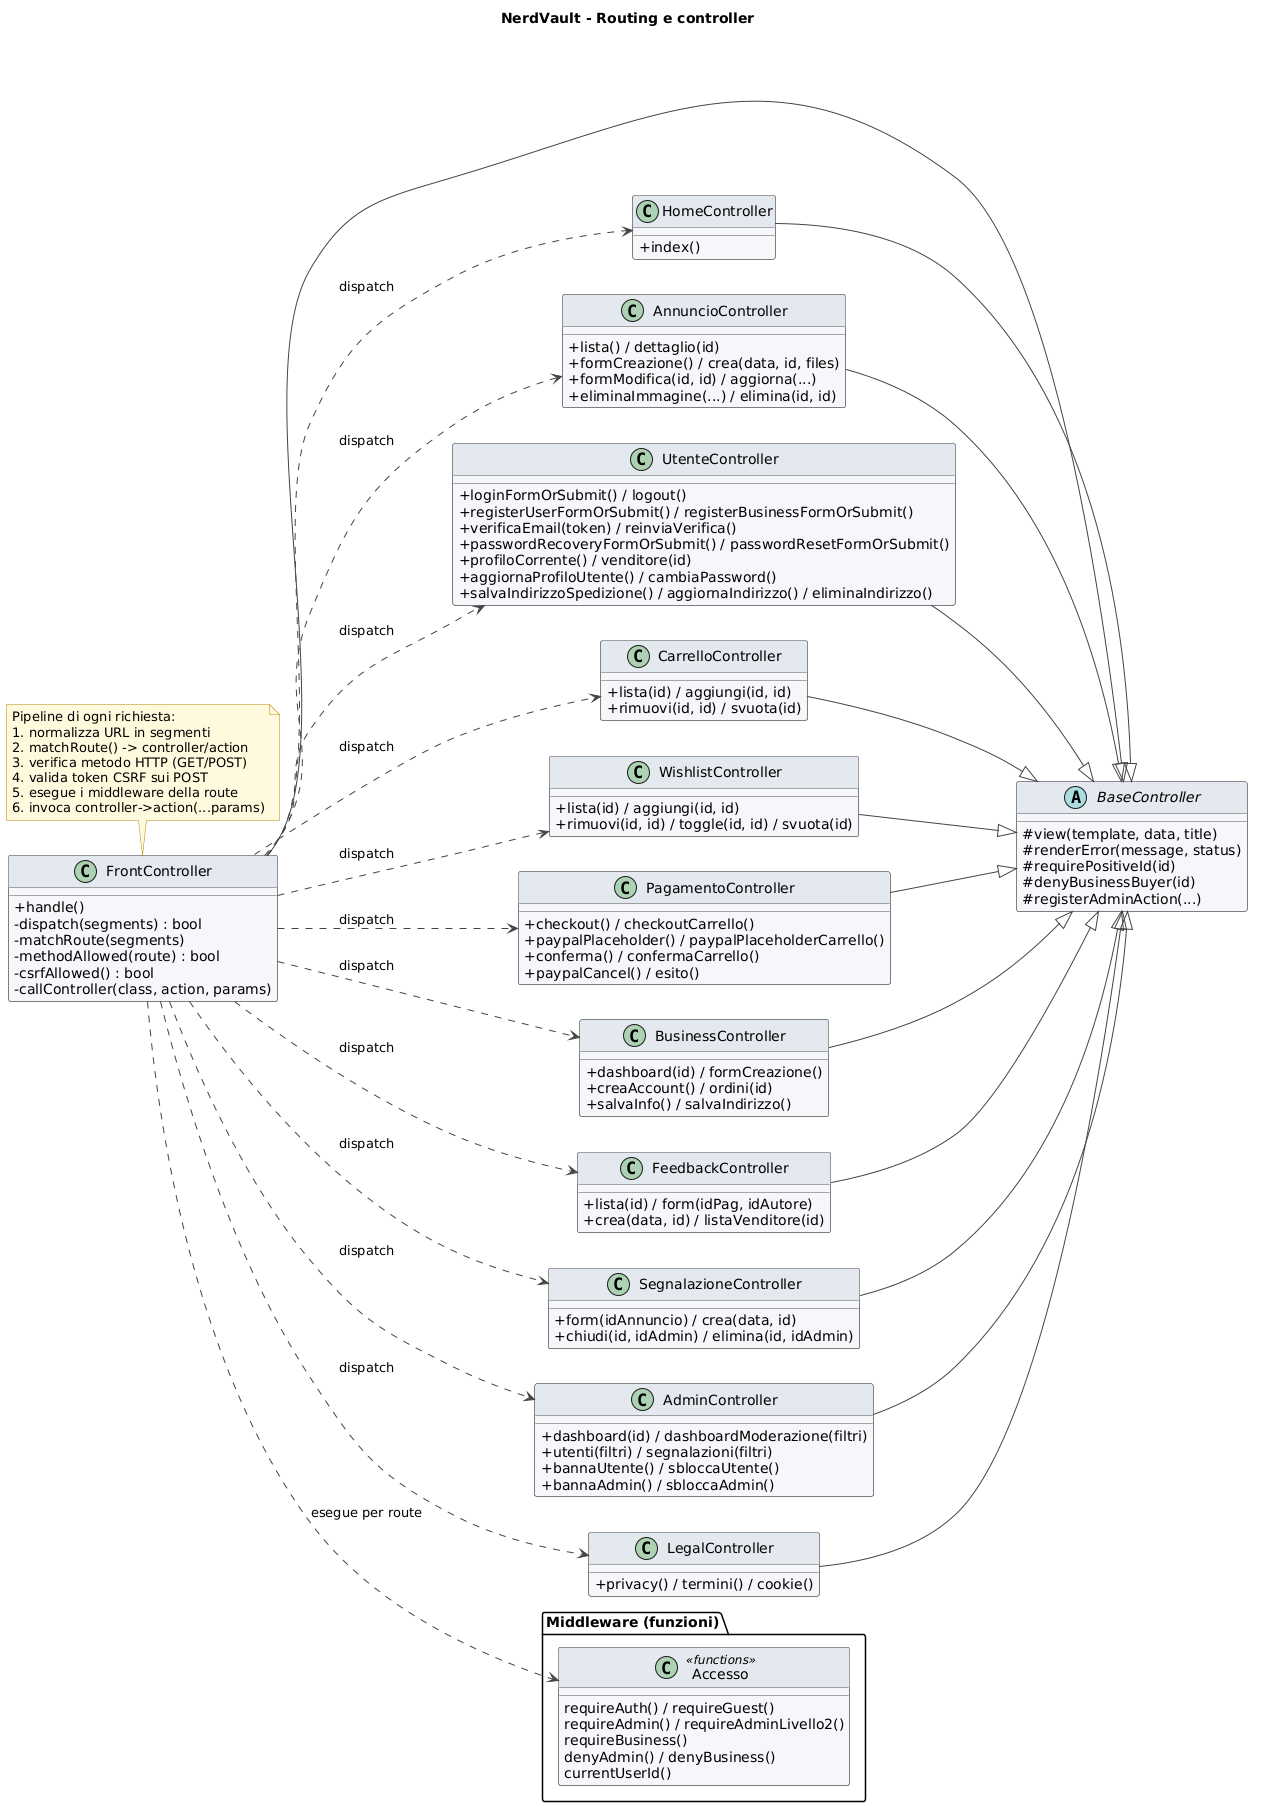

The diagram above was rendered by PlantUML. Its source (embedded in the PNG):
@startuml
' Routing e controller applicativi - NerdVault
title NerdVault - Routing e controller

skinparam backgroundColor white
skinparam shadowing false
skinparam defaultFontName Helvetica
skinparam ArrowColor #444444
skinparam classAttributeIconSize 0
skinparam class {
  BorderColor #555555
  BackgroundColor #F5F7FA
  HeaderBackgroundColor #E3E8EF
}
skinparam note {
  BorderColor #B8860B
  BackgroundColor #FFF8DC
}

left to right direction

' ── Pipeline del Front Controller ────────────────────────
class FrontController {
  + handle()
  - dispatch(segments) : bool
  - matchRoute(segments)
  - methodAllowed(route) : bool
  - csrfAllowed() : bool
  - callController(class, action, params)
}

note top of FrontController
  Pipeline di ogni richiesta:
  1. normalizza URL in segmenti
  2. matchRoute() -> controller/action
  3. verifica metodo HTTP (GET/POST)
  4. valida token CSRF sui POST
  5. esegue i middleware della route
  6. invoca controller->action(...params)
end note

abstract class BaseController {
  # view(template, data, title)
  # renderError(message, status)
  # requirePositiveId(id)
  # denyBusinessBuyer(id)
  # registerAdminAction(...)
}

package "Middleware (funzioni)" as MW {
  class Accesso <<functions>> {
  requireAuth() / requireGuest()
  requireAdmin() / requireAdminLivello2()
  requireBusiness()
  denyAdmin() / denyBusiness()
  currentUserId()
  }
}

' ── Controller applicativi ───────────────────────────────
class HomeController {
  + index()
}
class AnnuncioController {
  + lista() / dettaglio(id)
  + formCreazione() / crea(data, id, files)
  + formModifica(id, id) / aggiorna(...)
  + eliminaImmagine(...) / elimina(id, id)
}
class UtenteController {
  + loginFormOrSubmit() / logout()
  + registerUserFormOrSubmit() / registerBusinessFormOrSubmit()
  + verificaEmail(token) / reinviaVerifica()
  + passwordRecoveryFormOrSubmit() / passwordResetFormOrSubmit()
  + profiloCorrente() / venditore(id)
  + aggiornaProfiloUtente() / cambiaPassword()
  + salvaIndirizzoSpedizione() / aggiornaIndirizzo() / eliminaIndirizzo()
}
class CarrelloController {
  + lista(id) / aggiungi(id, id)
  + rimuovi(id, id) / svuota(id)
}
class WishlistController {
  + lista(id) / aggiungi(id, id)
  + rimuovi(id, id) / toggle(id, id) / svuota(id)
}
class PagamentoController {
  + checkout() / checkoutCarrello()
  + paypalPlaceholder() / paypalPlaceholderCarrello()
  + conferma() / confermaCarrello()
  + paypalCancel() / esito()
}
class BusinessController {
  + dashboard(id) / formCreazione()
  + creaAccount() / ordini(id)
  + salvaInfo() / salvaIndirizzo()
}
class FeedbackController {
  + lista(id) / form(idPag, idAutore)
  + crea(data, id) / listaVenditore(id)
}
class SegnalazioneController {
  + form(idAnnuncio) / crea(data, id)
  + chiudi(id, idAdmin) / elimina(id, idAdmin)
}
class AdminController {
  + dashboard(id) / dashboardModerazione(filtri)
  + utenti(filtri) / segnalazioni(filtri)
  + bannaUtente() / sbloccaUtente()
  + bannaAdmin() / sbloccaAdmin()
}
class LegalController {
  + privacy() / termini() / cookie()
}

' ── Relazioni ────────────────────────────────────────────
FrontController ..> Accesso : esegue per route
FrontController ..> HomeController : dispatch
FrontController ..> AnnuncioController : dispatch
FrontController ..> UtenteController : dispatch
FrontController ..> CarrelloController : dispatch
FrontController ..> WishlistController : dispatch
FrontController ..> PagamentoController : dispatch
FrontController ..> BusinessController : dispatch
FrontController ..> FeedbackController : dispatch
FrontController ..> SegnalazioneController : dispatch
FrontController ..> AdminController : dispatch
FrontController ..> LegalController : dispatch

FrontController --|> BaseController
HomeController --|> BaseController
AnnuncioController --|> BaseController
UtenteController --|> BaseController
CarrelloController --|> BaseController
WishlistController --|> BaseController
PagamentoController --|> BaseController
BusinessController --|> BaseController
FeedbackController --|> BaseController
SegnalazioneController --|> BaseController
AdminController --|> BaseController
LegalController --|> BaseController
@enduml